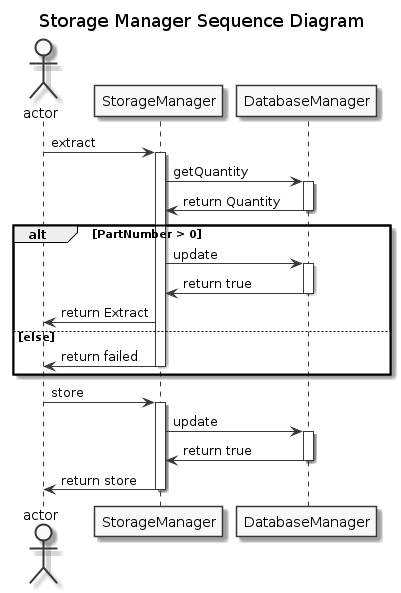

The diagram above was rendered by PlantUML. Its source (embedded in the PNG):
@startuml
skinparam linetype ortho
skinparam Monochrome true
skinparam classAttributeIconSize 0

title Storage Manager Sequence Diagram
actor actor 

actor->StorageManager: extract
activate StorageManager

StorageManager -> DatabaseManager: getQuantity
activate DatabaseManager
DatabaseManager -> StorageManager: return Quantity
deactivate DatabaseManager

alt PartNumber > 0
StorageManager -> DatabaseManager: update
activate DatabaseManager
DatabaseManager -> StorageManager: return true
deactivate DatabaseManager

StorageManager -> actor: return Extract
 

else else

    StorageManager -> actor: return failed
    deactivate StorageManager
    end


actor->StorageManager: store
activate StorageManager

StorageManager -> DatabaseManager: update
activate DatabaseManager
DatabaseManager -> StorageManager: return true
deactivate DatabaseManager

StorageManager -> actor: return store
deactivate StorageManager


@enduml